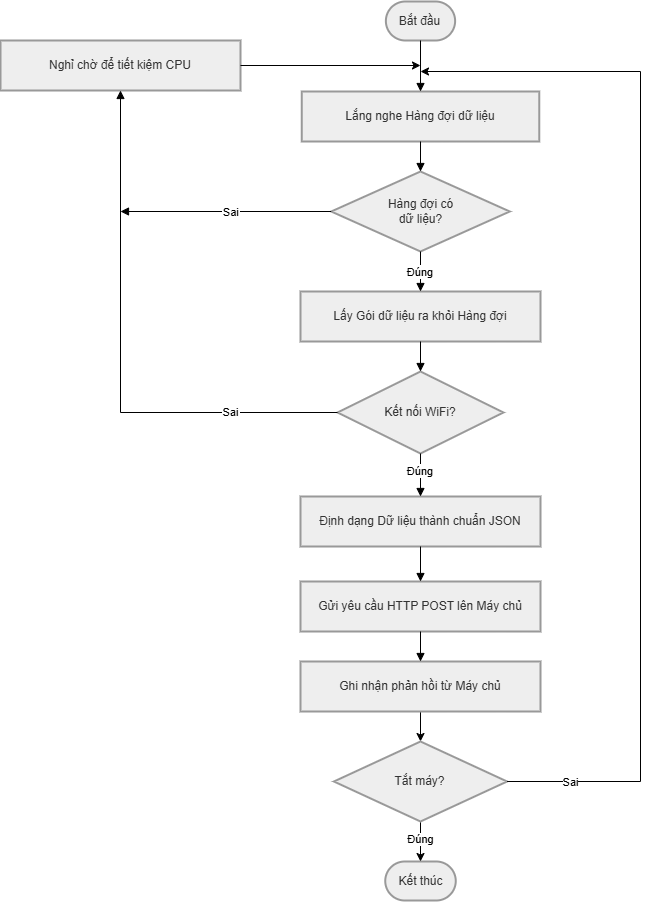

The diagram above was exported from draw.io. Its source (the exported page's mxGraphModel, read from the mxfile embedded in the PNG):
<mxGraphModel dx="1723" dy="970" grid="1" gridSize="10" guides="1" tooltips="1" connect="1" arrows="1" fold="1" page="1" pageScale="1" pageWidth="850" pageHeight="1100" math="0" shadow="0">
  <root>
    <mxCell id="0" />
    <mxCell id="1" parent="0" />
    <mxCell id="1kn87j16AxoehrF15ta9-1" parent="1" style="rounded=1;whiteSpace=wrap;arcSize=50;strokeWidth=2;fillColor=light-dark(#eeeeee,#1f2020);strokeColor=light-dark(#999999,#cccccc);fontColor=light-dark(#333333,#cccccc);" value="Bắt đầu" vertex="1">
      <mxGeometry height="39" width="69.25" x="485.37" y="30" as="geometry" />
    </mxCell>
    <mxCell id="1kn87j16AxoehrF15ta9-2" parent="1" style="whiteSpace=wrap;strokeWidth=2;fillColor=light-dark(#eeeeee,#1f2020);strokeColor=light-dark(#999999,#cccccc);fontColor=light-dark(#333333,#cccccc);" value="Lắng nghe Hàng đợi dữ liệu" vertex="1">
      <mxGeometry height="50" width="237.5" x="401.26" y="120" as="geometry" />
    </mxCell>
    <mxCell id="1kn87j16AxoehrF15ta9-3" parent="1" style="rhombus;strokeWidth=2;whiteSpace=wrap;fillColor=light-dark(#eeeeee,#1f2020);strokeColor=light-dark(#999999,#cccccc);fontColor=light-dark(#333333,#cccccc);" value="Hàng đợi có&#10;dữ liệu?" vertex="1">
      <mxGeometry height="80" width="178.5" x="430.75" y="200" as="geometry" />
    </mxCell>
    <mxCell id="1kn87j16AxoehrF15ta9-4" parent="1" style="whiteSpace=wrap;strokeWidth=2;fillColor=light-dark(#eeeeee,#1f2020);strokeColor=light-dark(#999999,#cccccc);fontColor=light-dark(#333333,#cccccc);" value="Nghỉ chờ để tiết kiệm CPU" vertex="1">
      <mxGeometry height="50" width="240" x="100" y="69" as="geometry" />
    </mxCell>
    <mxCell id="1kn87j16AxoehrF15ta9-5" parent="1" style="whiteSpace=wrap;strokeWidth=2;fillColor=light-dark(#eeeeee,#1f2020);strokeColor=light-dark(#999999,#cccccc);fontColor=light-dark(#333333,#cccccc);" value="Lấy Gói dữ liệu ra khỏi Hàng đợi" vertex="1">
      <mxGeometry height="50" width="240" x="400" y="320" as="geometry" />
    </mxCell>
    <mxCell id="1kn87j16AxoehrF15ta9-6" parent="1" style="rhombus;strokeWidth=2;whiteSpace=wrap;fillColor=light-dark(#eeeeee,#1f2020);strokeColor=light-dark(#999999,#cccccc);fontColor=light-dark(#333333,#cccccc);" value="Kết nối WiFi?" vertex="1">
      <mxGeometry height="82" width="165.88" x="437.06" y="400" as="geometry" />
    </mxCell>
    <mxCell id="1kn87j16AxoehrF15ta9-7" parent="1" style="whiteSpace=wrap;strokeWidth=2;fillColor=light-dark(#eeeeee,#1f2020);strokeColor=light-dark(#999999,#cccccc);fontColor=light-dark(#333333,#cccccc);" value="Định dạng Dữ liệu thành chuẩn JSON" vertex="1">
      <mxGeometry height="50" width="240" x="400" y="525" as="geometry" />
    </mxCell>
    <mxCell id="1kn87j16AxoehrF15ta9-8" parent="1" style="whiteSpace=wrap;strokeWidth=2;fillColor=light-dark(#eeeeee,#1f2020);strokeColor=light-dark(#999999,#cccccc);fontColor=light-dark(#333333,#cccccc);" value="Gửi yêu cầu HTTP POST lên Máy chủ" vertex="1">
      <mxGeometry height="50" width="240" x="400" y="610" as="geometry" />
    </mxCell>
    <mxCell id="y4yxFObzWwdxmIyyYOJi-3" edge="1" parent="1" source="1kn87j16AxoehrF15ta9-9" style="rounded=0;orthogonalLoop=1;jettySize=auto;html=1;" target="y4yxFObzWwdxmIyyYOJi-2" value="">
      <mxGeometry relative="1" as="geometry" />
    </mxCell>
    <mxCell id="1kn87j16AxoehrF15ta9-9" parent="1" style="whiteSpace=wrap;strokeWidth=2;fillColor=light-dark(#eeeeee,#1f2020);strokeColor=light-dark(#999999,#cccccc);fontColor=light-dark(#333333,#cccccc);" value="Ghi nhận phản hồi từ Máy chủ" vertex="1">
      <mxGeometry height="50" width="240" x="400" y="690" as="geometry" />
    </mxCell>
    <mxCell id="1kn87j16AxoehrF15ta9-10" edge="1" parent="1" source="1kn87j16AxoehrF15ta9-1" style="curved=1;startArrow=none;endArrow=block;exitX=0.5;exitY=1;entryX=0.5;entryY=0;rounded=0;" target="1kn87j16AxoehrF15ta9-2" value="">
      <mxGeometry relative="1" as="geometry">
        <Array as="points" />
      </mxGeometry>
    </mxCell>
    <mxCell id="1kn87j16AxoehrF15ta9-11" edge="1" parent="1" source="1kn87j16AxoehrF15ta9-2" style="startArrow=none;endArrow=block;exitX=0.5;exitY=1;entryX=0.5;entryY=0;rounded=0;exitDx=0;exitDy=0;" target="1kn87j16AxoehrF15ta9-3" value="">
      <mxGeometry relative="1" as="geometry" />
    </mxCell>
    <mxCell id="1kn87j16AxoehrF15ta9-12" edge="1" parent="1" source="1kn87j16AxoehrF15ta9-3" style="startArrow=none;endArrow=block;exitX=0;exitY=0.5;rounded=0;exitDx=0;exitDy=0;" value="Sai">
      <mxGeometry relative="1" x="-0.0439" as="geometry">
        <mxPoint as="offset" />
        <mxPoint x="220" y="240" as="targetPoint" />
      </mxGeometry>
    </mxCell>
    <mxCell id="1kn87j16AxoehrF15ta9-14" edge="1" parent="1" source="1kn87j16AxoehrF15ta9-3" style="startArrow=none;endArrow=block;exitX=0.5;exitY=1;entryX=0.5;entryY=0;rounded=0;exitDx=0;exitDy=0;" target="1kn87j16AxoehrF15ta9-5" value="Đúng">
      <mxGeometry relative="1" as="geometry" />
    </mxCell>
    <mxCell id="1kn87j16AxoehrF15ta9-15" edge="1" parent="1" source="1kn87j16AxoehrF15ta9-5" style="curved=1;startArrow=none;endArrow=block;exitX=0.5;exitY=1;entryX=0.5;entryY=0;rounded=0;" target="1kn87j16AxoehrF15ta9-6" value="">
      <mxGeometry relative="1" as="geometry">
        <Array as="points" />
      </mxGeometry>
    </mxCell>
    <mxCell id="1kn87j16AxoehrF15ta9-16" edge="1" parent="1" source="1kn87j16AxoehrF15ta9-6" style="startArrow=none;endArrow=block;exitX=0;exitY=0.5;rounded=0;exitDx=0;exitDy=0;entryX=0.5;entryY=1;entryDx=0;entryDy=0;" target="1kn87j16AxoehrF15ta9-4" value="Sai">
      <mxGeometry relative="1" x="-0.6028" y="-1" as="geometry">
        <mxPoint as="offset" />
        <Array as="points">
          <mxPoint x="220" y="441" />
        </Array>
        <mxPoint x="190" y="493" as="targetPoint" />
      </mxGeometry>
    </mxCell>
    <mxCell id="1kn87j16AxoehrF15ta9-17" edge="1" parent="1" source="1kn87j16AxoehrF15ta9-6" style="startArrow=none;endArrow=block;exitX=0.5;exitY=1;rounded=0;exitDx=0;exitDy=0;entryX=0.5;entryY=0;entryDx=0;entryDy=0;" target="1kn87j16AxoehrF15ta9-7" value="Đúng">
      <mxGeometry relative="1" x="-0.1628" as="geometry">
        <mxPoint y="-1" as="offset" />
        <mxPoint x="693.35" y="680" as="targetPoint" />
      </mxGeometry>
    </mxCell>
    <mxCell id="1kn87j16AxoehrF15ta9-18" edge="1" parent="1" source="1kn87j16AxoehrF15ta9-7" style="curved=1;startArrow=none;endArrow=block;exitX=0.5;exitY=1;entryX=0.5;entryY=0;rounded=0;" target="1kn87j16AxoehrF15ta9-8" value="">
      <mxGeometry relative="1" as="geometry">
        <Array as="points" />
      </mxGeometry>
    </mxCell>
    <mxCell id="1kn87j16AxoehrF15ta9-19" edge="1" parent="1" source="1kn87j16AxoehrF15ta9-8" style="startArrow=none;endArrow=block;exitX=0.5;exitY=1;entryX=0.5;entryY=0;rounded=0;entryDx=0;entryDy=0;" target="1kn87j16AxoehrF15ta9-9" value="">
      <mxGeometry relative="1" as="geometry" />
    </mxCell>
    <mxCell id="1kn87j16AxoehrF15ta9-21" edge="1" parent="1" source="1kn87j16AxoehrF15ta9-4" style="endArrow=classic;html=1;rounded=0;exitX=1;exitY=0.5;exitDx=0;exitDy=0;" value="">
      <mxGeometry height="50" relative="1" width="50" as="geometry">
        <mxPoint x="180" y="460" as="sourcePoint" />
        <mxPoint x="520" y="94" as="targetPoint" />
      </mxGeometry>
    </mxCell>
    <mxCell id="1kn87j16AxoehrF15ta9-22" parent="1" style="rounded=1;whiteSpace=wrap;arcSize=50;strokeWidth=2;fillColor=light-dark(#eeeeee,#1f2020);strokeColor=light-dark(#999999,#cccccc);fontColor=light-dark(#333333,#cccccc);" value="Kết thúc" vertex="1">
      <mxGeometry height="39" width="70.5" x="484.75" y="890" as="geometry" />
    </mxCell>
    <mxCell id="y4yxFObzWwdxmIyyYOJi-4" edge="1" parent="1" source="y4yxFObzWwdxmIyyYOJi-2" style="rounded=0;orthogonalLoop=1;jettySize=auto;html=1;" target="1kn87j16AxoehrF15ta9-22" value="">
      <mxGeometry relative="1" as="geometry" />
    </mxCell>
    <mxCell id="y4yxFObzWwdxmIyyYOJi-5" connectable="0" parent="y4yxFObzWwdxmIyyYOJi-4" style="edgeLabel;html=1;align=center;verticalAlign=middle;resizable=0;points=[];" value="Đúng" vertex="1">
      <mxGeometry relative="1" x="-0.4368" y="1" as="geometry">
        <mxPoint x="-2" y="6" as="offset" />
      </mxGeometry>
    </mxCell>
    <mxCell id="y4yxFObzWwdxmIyyYOJi-2" parent="1" style="rhombus;whiteSpace=wrap;html=1;fillColor=light-dark(#eeeeee,#1f2020);strokeColor=light-dark(#999999,#cccccc);fontColor=light-dark(#333333,#cccccc);strokeWidth=2;" value="Tắt máy?" vertex="1">
      <mxGeometry height="80" width="173.19" x="433.41" y="770" as="geometry" />
    </mxCell>
    <mxCell id="y4yxFObzWwdxmIyyYOJi-6" edge="1" parent="1" source="y4yxFObzWwdxmIyyYOJi-2" style="endArrow=classic;html=1;rounded=0;exitX=1;exitY=0.5;exitDx=0;exitDy=0;" value="">
      <mxGeometry height="50" relative="1" width="50" as="geometry">
        <Array as="points">
          <mxPoint x="740" y="810" />
          <mxPoint x="740" y="100" />
        </Array>
        <mxPoint x="190" y="440" as="sourcePoint" />
        <mxPoint x="520" y="100" as="targetPoint" />
      </mxGeometry>
    </mxCell>
    <mxCell id="y4yxFObzWwdxmIyyYOJi-7" connectable="0" parent="y4yxFObzWwdxmIyyYOJi-6" style="edgeLabel;html=1;align=center;verticalAlign=middle;resizable=0;points=[];" value="Sai" vertex="1">
      <mxGeometry relative="1" x="-0.8575" y="-2" as="geometry">
        <mxPoint x="-12" y="-2" as="offset" />
      </mxGeometry>
    </mxCell>
  </root>
</mxGraphModel>